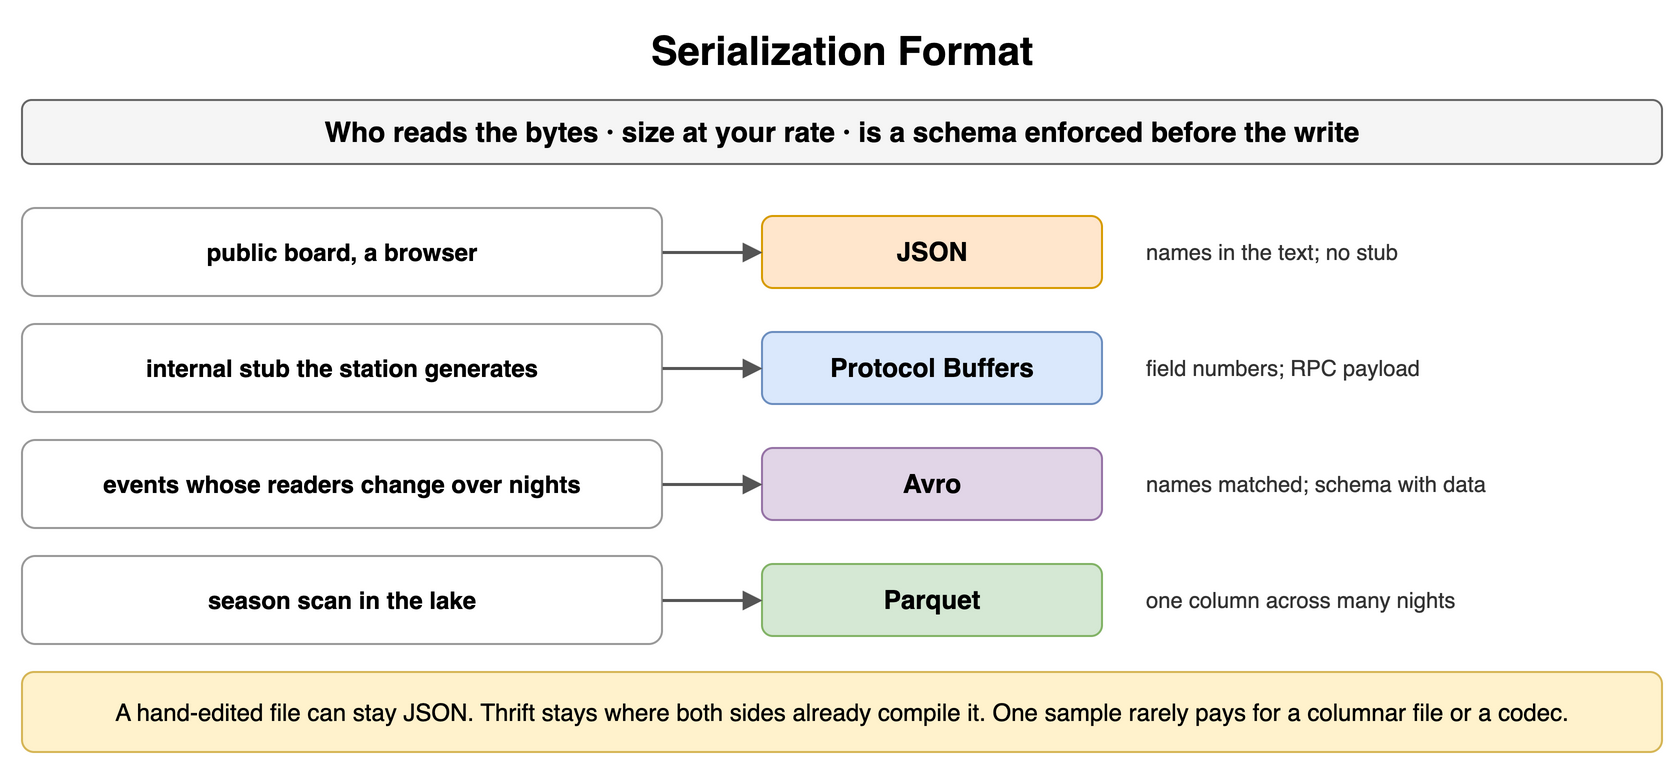

The diagram above was exported from draw.io. Its source (the exported page's mxGraphModel, read from the mxfile embedded in the PNG):
<mxGraphModel dx="900" dy="390" grid="1" gridSize="10" guides="1" tooltips="1" connect="1" arrows="1" fold="1" page="1" pageScale="1" pageWidth="900" pageHeight="390" math="0" shadow="0">
  <root>
    <mxCell id="0" />
    <mxCell id="1" parent="0" />
    <mxCell id="g1" value="Serialization Format" style="text;html=1;align=center;verticalAlign=middle;whiteSpace=wrap;fontSize=20;fontStyle=1;" vertex="1" parent="1">
      <mxGeometry x="40" y="10" width="820" height="30" as="geometry" />
    </mxCell>
    <mxCell id="g2" value="Who reads the bytes · size at your rate · is a schema enforced before the write" style="rounded=1;whiteSpace=wrap;html=1;fillColor=#f5f5f5;strokeColor=#666666;fontStyle=1;fontSize=14;" vertex="1" parent="1">
      <mxGeometry x="40" y="50" width="820" height="32" as="geometry" />
    </mxCell>
    <mxCell id="g3" value="public board, a browser" style="rounded=1;whiteSpace=wrap;html=1;fillColor=#ffffff;strokeColor=#999999;fontSize=12;align=center;fontStyle=1;" vertex="1" parent="1">
      <mxGeometry x="40" y="104" width="320" height="44" as="geometry" />
    </mxCell>
    <mxCell id="g4" value="JSON" style="rounded=1;whiteSpace=wrap;html=1;fillColor=#ffe6cc;strokeColor=#d79b00;fontSize=13;align=center;fontStyle=1;" vertex="1" parent="1">
      <mxGeometry x="410" y="108" width="170" height="36" as="geometry" />
    </mxCell>
    <mxCell id="g5" value="" style="endArrow=block;endSize=6;html=1;strokeWidth=1.5;strokeColor=#555555;fontSize=11;labelBackgroundColor=#ffffff;" edge="1" parent="1" source="g3" target="g4">
      <mxGeometry relative="1" as="geometry" />
    </mxCell>
    <mxCell id="g6" value="names in the text; no stub" style="text;html=1;whiteSpace=wrap;fontSize=11;align=left;verticalAlign=middle;fontSize=11;fontColor=#333333;" vertex="1" parent="1">
      <mxGeometry x="600" y="104" width="260" height="44" as="geometry" />
    </mxCell>
    <mxCell id="g7" value="internal stub the station generates" style="rounded=1;whiteSpace=wrap;html=1;fillColor=#ffffff;strokeColor=#999999;fontSize=12;align=center;fontStyle=1;" vertex="1" parent="1">
      <mxGeometry x="40" y="162" width="320" height="44" as="geometry" />
    </mxCell>
    <mxCell id="g8" value="Protocol Buffers" style="rounded=1;whiteSpace=wrap;html=1;fillColor=#dae8fc;strokeColor=#6c8ebf;fontSize=13;align=center;fontStyle=1;" vertex="1" parent="1">
      <mxGeometry x="410" y="166" width="170" height="36" as="geometry" />
    </mxCell>
    <mxCell id="g9" value="" style="endArrow=block;endSize=6;html=1;strokeWidth=1.5;strokeColor=#555555;fontSize=11;labelBackgroundColor=#ffffff;" edge="1" parent="1" source="g7" target="g8">
      <mxGeometry relative="1" as="geometry" />
    </mxCell>
    <mxCell id="g10" value="field numbers; RPC payload" style="text;html=1;whiteSpace=wrap;fontSize=11;align=left;verticalAlign=middle;fontSize=11;fontColor=#333333;" vertex="1" parent="1">
      <mxGeometry x="600" y="162" width="260" height="44" as="geometry" />
    </mxCell>
    <mxCell id="g11" value="events whose readers change over nights" style="rounded=1;whiteSpace=wrap;html=1;fillColor=#ffffff;strokeColor=#999999;fontSize=12;align=center;fontStyle=1;" vertex="1" parent="1">
      <mxGeometry x="40" y="220" width="320" height="44" as="geometry" />
    </mxCell>
    <mxCell id="g12" value="Avro" style="rounded=1;whiteSpace=wrap;html=1;fillColor=#e1d5e7;strokeColor=#9673a6;fontSize=13;align=center;fontStyle=1;" vertex="1" parent="1">
      <mxGeometry x="410" y="224" width="170" height="36" as="geometry" />
    </mxCell>
    <mxCell id="g13" value="" style="endArrow=block;endSize=6;html=1;strokeWidth=1.5;strokeColor=#555555;fontSize=11;labelBackgroundColor=#ffffff;" edge="1" parent="1" source="g11" target="g12">
      <mxGeometry relative="1" as="geometry" />
    </mxCell>
    <mxCell id="g14" value="names matched; schema with data" style="text;html=1;whiteSpace=wrap;fontSize=11;align=left;verticalAlign=middle;fontSize=11;fontColor=#333333;" vertex="1" parent="1">
      <mxGeometry x="600" y="220" width="260" height="44" as="geometry" />
    </mxCell>
    <mxCell id="g15" value="season scan in the lake" style="rounded=1;whiteSpace=wrap;html=1;fillColor=#ffffff;strokeColor=#999999;fontSize=12;align=center;fontStyle=1;" vertex="1" parent="1">
      <mxGeometry x="40" y="278" width="320" height="44" as="geometry" />
    </mxCell>
    <mxCell id="g16" value="Parquet" style="rounded=1;whiteSpace=wrap;html=1;fillColor=#d5e8d4;strokeColor=#82b366;fontSize=13;align=center;fontStyle=1;" vertex="1" parent="1">
      <mxGeometry x="410" y="282" width="170" height="36" as="geometry" />
    </mxCell>
    <mxCell id="g17" value="" style="endArrow=block;endSize=6;html=1;strokeWidth=1.5;strokeColor=#555555;fontSize=11;labelBackgroundColor=#ffffff;" edge="1" parent="1" source="g15" target="g16">
      <mxGeometry relative="1" as="geometry" />
    </mxCell>
    <mxCell id="g18" value="one column across many nights" style="text;html=1;whiteSpace=wrap;fontSize=11;align=left;verticalAlign=middle;fontSize=11;fontColor=#333333;" vertex="1" parent="1">
      <mxGeometry x="600" y="278" width="260" height="44" as="geometry" />
    </mxCell>
    <mxCell id="g19" value="A hand-edited file can stay JSON. Thrift stays where both sides already compile it. One sample rarely pays for a columnar file or a codec." style="rounded=1;whiteSpace=wrap;html=1;fillColor=#fff2cc;strokeColor=#d6b656;fontSize=12;align=center;" vertex="1" parent="1">
      <mxGeometry x="40" y="336" width="820" height="40" as="geometry" />
    </mxCell>
  </root>
</mxGraphModel>